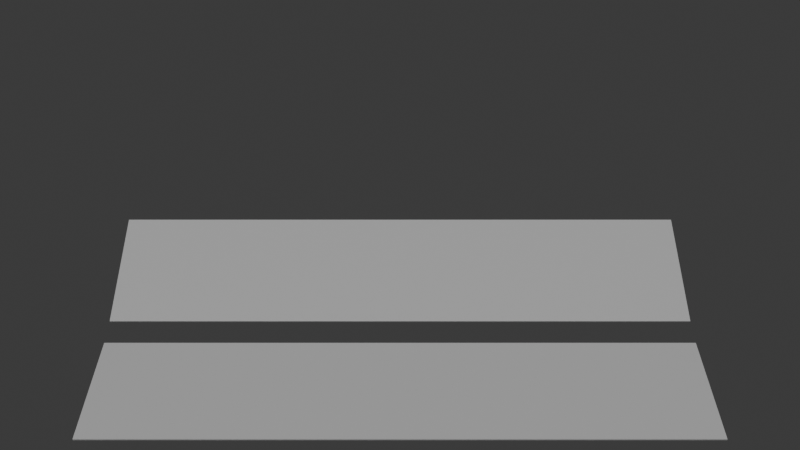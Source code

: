 # Source: VeachRemakeNoWalls.blend  (saved by Blender 5.0.119; exported with 4.5.12 LTS)
import bpy
from mathutils import Matrix  # noqa: F401  (used for matrix-valued properties, if any)

bpy.ops.wm.read_factory_settings(use_empty=True)
scene = bpy.context.scene
scene.name = 'Scene'

# ---- collections
col_collection = bpy.data.collections.new('Collection'); scene.collection.children.link(col_collection)

# ---- materials (node trees are filled in below, after node groups)
mat_material_004 = bpy.data.materials.new('Material.004')
mat_material_005 = bpy.data.materials.new('Material.005')
mat_material_006 = bpy.data.materials.new('Material.006')

# ---- material node trees
mat_material_004.use_nodes = True; mat_material_004.node_tree.nodes.clear()
_N = mat_material_004.node_tree.nodes; _L = mat_material_004.node_tree.links
n0 = _N.new('ShaderNodeBsdfPrincipled'); n0.name = 'Principled BSDF'; n0.location = (-200, 100)
n0.inputs[1].default_value = 0.5
n0.inputs[2].default_value = 0.3
n1 = _N.new('ShaderNodeOutputMaterial'); n1.name = 'Material Output'; n1.location = (200, 100)
_L.new(n0.outputs[0], n1.inputs[0])
n1.is_active_output = True
mat_material_005.use_nodes = True; mat_material_005.node_tree.nodes.clear()
_N = mat_material_005.node_tree.nodes; _L = mat_material_005.node_tree.links
n0 = _N.new('ShaderNodeBsdfPrincipled'); n0.name = 'Principled BSDF'; n0.location = (-200, 100)
n0.inputs[1].default_value = 0.5
n0.inputs[2].default_value = 0.1
n1 = _N.new('ShaderNodeOutputMaterial'); n1.name = 'Material Output'; n1.location = (200, 100)
_L.new(n0.outputs[0], n1.inputs[0])
n1.is_active_output = True
mat_material_006.use_nodes = True; mat_material_006.node_tree.nodes.clear()
_N = mat_material_006.node_tree.nodes; _L = mat_material_006.node_tree.links
n0 = _N.new('ShaderNodeBsdfPrincipled'); n0.name = 'Principled BSDF'; n0.location = (-200, 100)
n0.inputs[1].default_value = 0.5
n0.inputs[2].default_value = 0.2
n1 = _N.new('ShaderNodeOutputMaterial'); n1.name = 'Material Output'; n1.location = (200, 100)
_L.new(n0.outputs[0], n1.inputs[0])
n1.is_active_output = True

# ---- world
world_world = bpy.data.worlds.new('World'); scene.world = world_world
world_world.use_nodes = True; world_world.node_tree.nodes.clear()
_N = world_world.node_tree.nodes; _L = world_world.node_tree.links
n0 = _N.new('ShaderNodeOutputWorld'); n0.name = 'World Output'; n0.location = (200, 100)
n1 = _N.new('ShaderNodeBackground'); n1.name = 'Background'; n1.location = (-200, 100)
n1.inputs[0].default_value = (0.05088, 0.05088, 0.05088, 1.0)
_L.new(n1.outputs[0], n0.inputs[0])
n0.is_active_output = True
world_world.color = (0.05088, 0.05088, 0.05088)
world_world.sun_shadow_jitter_overblur = 0.0

# ---- cameras
cam_camera = bpy.data.cameras.new('Camera')
cam_camera.clip_end = 100.0
cam_camera.ortho_scale = 7.314

# ---- meshes
me_cube = bpy.data.meshes.new('Cube')
me_cube.from_pydata([(-1.0, -1.0, -1.0), (-1.0, -1.0, 1.0), (-1.0, 1.0, -1.0), (-1.0, 1.0, 1.0), (1.0, -1.0, -1.0), (1.0, -1.0, 1.0), (1.0, 1.0, -1.0), (1.0, 1.0, 1.0)], [], [(0, 1, 3, 2), (2, 3, 7, 6), (6, 7, 5, 4), (4, 5, 1, 0), (2, 6, 4, 0), (7, 3, 1, 5)])
_uv = me_cube.uv_layers.new(name='UVMap')
_uv.uv.foreach_set('vector', [0.375, 0.0, 0.625, 0.0, 0.625, 0.25, 0.375, 0.25, 0.375, 0.25, 0.625, 0.25, 0.625, 0.5, 0.375, 0.5, 0.375, 0.5, 0.625, 0.5, 0.625, 0.75, 0.375, 0.75, 0.375, 0.75, 0.625, 0.75, 0.625, 1.0, 0.375, 1.0, 0.125, 0.5, 0.375, 0.5, 0.375, 0.75, 0.125, 0.75, 0.625, 0.5, 0.875, 0.5, 0.875, 0.75, 0.625, 0.75])
me_cube.materials.append(mat_material_004)
me_cube.update()
me_cube_009 = bpy.data.meshes.new('Cube.009')
me_cube_009.from_pydata([(-1.0, -1.0, -1.0), (-1.0, -1.0, 1.0), (-1.0, 1.0, -1.0), (-1.0, 1.0, 1.0), (1.0, -1.0, -1.0), (1.0, -1.0, 1.0), (1.0, 1.0, -1.0), (1.0, 1.0, 1.0)], [], [(0, 1, 3, 2), (2, 3, 7, 6), (6, 7, 5, 4), (4, 5, 1, 0), (2, 6, 4, 0), (7, 3, 1, 5)])
_uv = me_cube_009.uv_layers.new(name='UVMap')
_uv.uv.foreach_set('vector', [0.375, 0.0, 0.625, 0.0, 0.625, 0.25, 0.375, 0.25, 0.375, 0.25, 0.625, 0.25, 0.625, 0.5, 0.375, 0.5, 0.375, 0.5, 0.625, 0.5, 0.625, 0.75, 0.375, 0.75, 0.375, 0.75, 0.625, 0.75, 0.625, 1.0, 0.375, 1.0, 0.125, 0.5, 0.375, 0.5, 0.375, 0.75, 0.125, 0.75, 0.625, 0.5, 0.875, 0.5, 0.875, 0.75, 0.625, 0.75])
me_cube_009.materials.append(mat_material_005)
me_cube_009.update()
me_cube_010 = bpy.data.meshes.new('Cube.010')
me_cube_010.from_pydata([(-1.0, -1.0, -1.0), (-1.0, -1.0, 1.0), (-1.0, 1.0, -1.0), (-1.0, 1.0, 1.0), (1.0, -1.0, -1.0), (1.0, -1.0, 1.0), (1.0, 1.0, -1.0), (1.0, 1.0, 1.0)], [], [(0, 1, 3, 2), (2, 3, 7, 6), (6, 7, 5, 4), (4, 5, 1, 0), (2, 6, 4, 0), (7, 3, 1, 5)])
_uv = me_cube_010.uv_layers.new(name='UVMap')
_uv.uv.foreach_set('vector', [0.375, 0.0, 0.625, 0.0, 0.625, 0.25, 0.375, 0.25, 0.375, 0.25, 0.625, 0.25, 0.625, 0.5, 0.375, 0.5, 0.375, 0.5, 0.625, 0.5, 0.625, 0.75, 0.375, 0.75, 0.375, 0.75, 0.625, 0.75, 0.625, 1.0, 0.375, 1.0, 0.125, 0.5, 0.375, 0.5, 0.375, 0.75, 0.125, 0.75, 0.625, 0.5, 0.875, 0.5, 0.875, 0.75, 0.625, 0.75])
me_cube_010.materials.append(mat_material_006)
me_cube_010.update()

# ---- objects
ob_camera = bpy.data.objects.new('Camera', cam_camera)
ob_cube_003 = bpy.data.objects.new('Cube.003', me_cube)
ob_cube_004 = bpy.data.objects.new('Cube.004', me_cube_009)
ob_cube_001 = bpy.data.objects.new('Cube.001', me_cube_010)

# ---- transforms, parenting, visibility, modifiers, constraints
ob_camera.location = (0.0, -16.71, 5.79)
ob_camera.rotation_euler = (1.274, 0.0, 0.0)
ob_camera.lock_rotations_4d = False
ob_camera.empty_display_type = 'ARROWS'
ob_camera.color = (0.0, 0.0, 0.0, 0.0)
ob_camera.display_type = 'WIRE'
ob_camera.lineart.crease_threshold = 0.0
ob_cube_003.location = (0.0, -4.57, -1.7)
ob_cube_003.rotation_euler = (0.1222, 0.0, 0.0)
ob_cube_003.scale = (4.45, 0.99, 0.01)
ob_cube_004.location = (0.0, -0.04, -0.04)
ob_cube_004.rotation_euler = (0.6109, 0.0, 0.0)
ob_cube_004.scale = (4.45, 0.99, 0.01)
ob_cube_001.location = (0.0, -2.18, -1.11)
ob_cube_001.rotation_euler = (0.3142, 0.0, 0.0)
ob_cube_001.scale = (4.45, 0.99, 0.01)

# ---- collection membership
col_collection.objects.link(ob_camera)
col_collection.objects.link(ob_cube_003)
col_collection.objects.link(ob_cube_004)
col_collection.objects.link(ob_cube_001)

# ---- scene / render settings (as saved in the file)
scene.camera = ob_camera
scene.frame_start = 1; scene.frame_end = 250; scene.frame_set(1)
scene.render.engine = 'CYCLES'
scene.render.bake_bias = 0.0
scene.render.bake_samples = 0
scene.cycles.use_denoising = False
scene.cycles.samples = 100
scene.cycles.sampling_pattern = 'TABULATED_SOBOL'
scene.cycles.use_adaptive_sampling = False
scene.eevee.use_volume_custom_range = False
scene.eevee.use_fast_gi = False
scene.eevee.ray_tracing_options.resolution_scale = '1'
scene.eevee.ray_tracing_options.use_denoise = False
scene.eevee.ray_tracing_options.denoise_spatial = False
scene.eevee.ray_tracing_options.denoise_temporal = False
scene.eevee.ray_tracing_options.denoise_bilateral = False
scene.eevee.ray_tracing_options.screen_trace_thickness = 0.001
scene.eevee.ray_tracing_options.screen_trace_quality = 1.0
scene.eevee.use_raytracing = True
bpy.context.view_layer.update()

# ---- added for rendering (the .blend has no usable light): sun
light_auto_sun = bpy.data.lights.new('AutoSun', 'SUN')
light_auto_sun.energy = 3.0
light_auto_sun.angle = 0.0523599
ob_auto_sun = bpy.data.objects.new('AutoSun', light_auto_sun)
scene.collection.objects.link(ob_auto_sun)
ob_auto_sun.rotation_euler = (0.872665, 0.174533, 0.523599)
bpy.context.view_layer.update()
